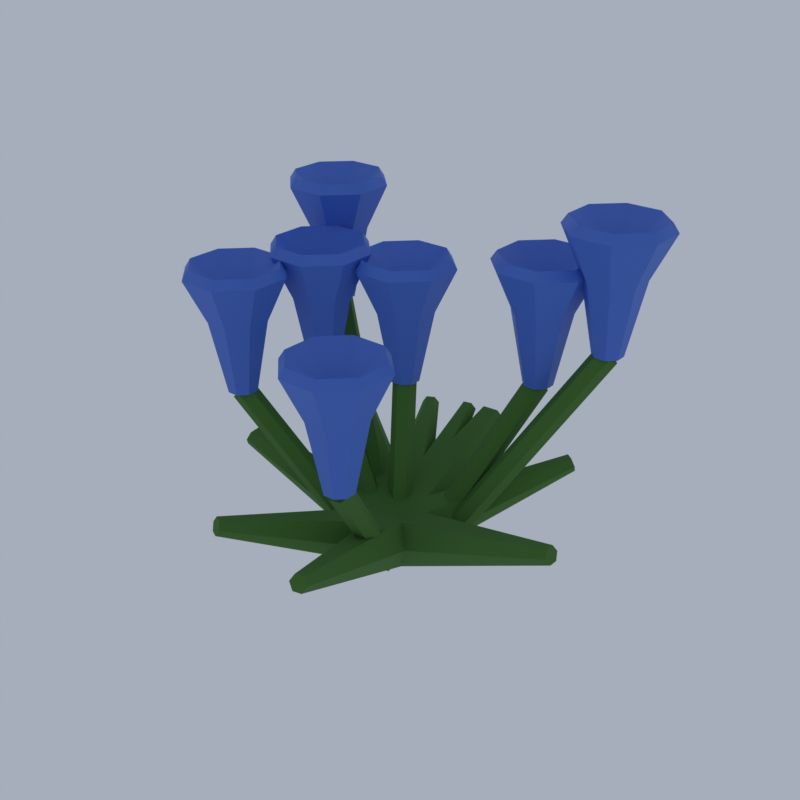# Source: E19_gentian.blend  (saved by Blender 5.2.45; exported with 4.5.12 LTS)
import bpy
from mathutils import Matrix  # noqa: F401  (used for matrix-valued properties, if any)

bpy.ops.wm.read_factory_settings(use_empty=True)
scene = bpy.context.scene
scene.name = 'Scene'

# ---- collections
col_collection = bpy.data.collections.new('Collection'); scene.collection.children.link(col_collection)

# ---- materials (node trees are filled in below, after node groups)
mat_leaf_leafygrass = bpy.data.materials.new('leaf|LeafyGrass')
mat_leaf_leafygrass.diffuse_color = (0.05819, 0.1701, 0.0231, 1.0)
mat_fl_blue_smoothplastic = bpy.data.materials.new('fl_blue|SmoothPlastic')
mat_fl_blue_smoothplastic.diffuse_color = (0.05819, 0.1573, 0.6121, 1.0)

# ---- material node trees
mat_leaf_leafygrass.use_nodes = True; mat_leaf_leafygrass.node_tree.nodes.clear()
_N = mat_leaf_leafygrass.node_tree.nodes; _L = mat_leaf_leafygrass.node_tree.links
n0 = _N.new('ShaderNodeBsdfPrincipled'); n0.name = 'Principled BSDF'; n0.location = (-200, 100)
n0.inputs[0].default_value = (0.05819, 0.1701, 0.0231, 1.0)
n0.inputs[2].default_value = 0.9
n0.inputs[10].default_value = 0.005
n1 = _N.new('ShaderNodeOutputMaterial'); n1.name = 'Material Output'; n1.location = (200, 100)
_L.new(n0.outputs[0], n1.inputs[0])
n1.is_active_output = True
mat_fl_blue_smoothplastic.use_nodes = True; mat_fl_blue_smoothplastic.node_tree.nodes.clear()
_N = mat_fl_blue_smoothplastic.node_tree.nodes; _L = mat_fl_blue_smoothplastic.node_tree.links
n0 = _N.new('ShaderNodeBsdfPrincipled'); n0.name = 'Principled BSDF'; n0.location = (-200, 100)
n0.inputs[0].default_value = (0.05819, 0.1573, 0.6121, 1.0)
n0.inputs[2].default_value = 0.6
n0.inputs[10].default_value = 0.005
n1 = _N.new('ShaderNodeOutputMaterial'); n1.name = 'Material Output'; n1.location = (200, 100)
_L.new(n0.outputs[0], n1.inputs[0])
n1.is_active_output = True

# ---- world
world_world = bpy.data.worlds.new('World'); scene.world = world_world
world_world.use_nodes = True; world_world.node_tree.nodes.clear()
_N = world_world.node_tree.nodes; _L = world_world.node_tree.links
n0 = _N.new('ShaderNodeOutputWorld'); n0.name = 'World Output'; n0.location = (200, 100)
n1 = _N.new('ShaderNodeBackground'); n1.name = 'Background'; n1.location = (-200, 100)
n1.inputs[0].default_value = (0.42, 0.47, 0.55, 1.0)
n1.inputs[1].default_value = 0.9
_L.new(n1.outputs[0], n0.inputs[0])
n0.is_active_output = True
world_world.color = (0.05088, 0.05088, 0.05088)
world_world.sun_shadow_jitter_overblur = 0.0

# ---- meshes
me_gentian = bpy.data.meshes.new('gentian')
me_gentian.from_pydata([(-0.2579, -0.5423, 0.3068), (-0.2847, -0.529, 0.3068), (-0.3018, -0.5297, 0.2822), (-0.292, -0.5437, 0.2575), (-0.2651, -0.557, 0.2575), (-0.2481, -0.5563, 0.2822), (0.04841, -0.003017, 0.1643), (-0.04119, 0.04138, 0.1643), (-0.09815, 0.03904, 0.08216), (-0.06551, -0.007697, 7.451e-09), (0.02409, -0.05209, 0.0), (0.08105, -0.04976, 0.08216), (0.1334, -0.5801, 0.3068), (0.1041, -0.5865, 0.3068), (0.09125, -0.5978, 0.2822), (0.1077, -0.6026, 0.2575), (0.137, -0.5961, 0.2575), (0.1498, -0.5848, 0.2822), (0.03439, 0.03215, 0.1643), (-0.06327, 0.01063, 0.1643), (-0.1062, -0.02687, 0.08216), (-0.05149, -0.04286, 1.49e-08), (0.04617, -0.02134, 7.451e-09), (0.08911, 0.01616, 0.08216), (-0.5937, -0.09515, 0.3068), (-0.5975, -0.06539, 0.3068), (-0.6075, -0.05155, 0.2822), (-0.6138, -0.06747, 0.2575), (-0.61, -0.09723, 0.2575), (-0.5999, -0.1111, 0.2822), (0.02494, -0.05149, 0.1643), (0.01228, 0.04771, 0.1643), (-0.02121, 0.09384, 0.08216), (-0.04205, 0.04077, 1.49e-08), (-0.02939, -0.05842, 7.451e-09), (0.004108, -0.1046, 0.08216), (-0.5978, -0.06205, 0.3068), (-0.5999, -0.03212, 0.3068), (-0.6092, -0.01774, 0.2822), (-0.6163, -0.03328, 0.2575), (-0.6142, -0.06321, 0.2575), (-0.6049, -0.07759, 0.2822), (0.02229, -0.0533, 0.1643), (0.01524, 0.04645, 0.1643), (-0.0156, 0.09439, 0.08216), (-0.03939, 0.04259, 2.235e-08), (-0.03234, -0.05716, 7.451e-09), (-0.001499, -0.1051, 0.08216), (-0.4816, 0.3505, 0.3068), (-0.463, 0.374, 0.3068), (-0.4601, 0.3908, 0.2822), (-0.4759, 0.3842, 0.2575), (-0.4945, 0.3607, 0.2575), (-0.4974, 0.3438, 0.2822), (-0.01815, -0.06155, 0.1643), (0.04397, 0.01682, 0.1643), (0.05356, 0.07301, 0.08216), (0.001043, 0.05084, 1.49e-08), (-0.06107, -0.02753, 0.0), (-0.07066, -0.08373, 0.08216), (0.5834, -0.004074, 0.3068), (0.5827, -0.03407, 0.3068), (0.5906, -0.04925, 0.2822), (0.5992, -0.03445, 0.2575), (0.5998, -0.004455, 0.2575), (0.592, 0.01073, 0.2822), (-0.03477, 0.04526, 0.1643), (-0.03709, -0.05471, 0.1643), (-0.01087, -0.1053, 0.08216), (0.01767, -0.05598, 0.0), (0.01999, 0.044, 0.0), (-0.006234, 0.09462, 0.08216), (-0.1675, 0.5649, 0.3068), (-0.1384, 0.5722, 0.3068), (-0.1258, 0.5838, 0.2822), (-0.1424, 0.5881, 0.2575), (-0.1715, 0.5808, 0.2575), (-0.184, 0.5692, 0.2822), (-0.05036, -0.04411, 0.1643), (0.04662, -0.01972, 0.1643), (0.08843, 0.01904, 0.08216), (0.03326, 0.0334, 0.0), (-0.06372, 0.009006, 0.0), (-0.1055, -0.02975, 0.08216), (0.3327, 0.4784, 0.3068), (0.3568, 0.4605, 0.3068), (0.3737, 0.4581, 0.2822), (0.3666, 0.4736, 0.2575), (0.3425, 0.4915, 0.2575), (0.3256, 0.4939, 0.2822), (-0.06501, 0.002521, 0.1643), (0.01521, -0.05718, 0.1643), (0.07167, -0.06505, 0.08216), (0.04791, -0.01323, 7.451e-09), (-0.03232, 0.04646, 0.0), (-0.08878, 0.05434, 0.08216), (-0.06418, 0.584, 0.3068), (-0.03426, 0.5861, 0.3068), (-0.01986, 0.5953, 0.2822), (-0.03538, 0.6025, 0.2575), (-0.06531, 0.6004, 0.2575), (-0.07971, 0.5912, 0.2822), (0.04321, -0.02924, 0.1643), (0.09121, 0.001515, 0.08216), (0.03945, 0.0254, 0.0), (-0.06031, 0.01853, 0.0), (-0.06181, 0.5842, 0.3068), (-0.03187, 0.5862, 0.3068), (-0.01744, 0.5953, 0.2822), (-0.03294, 0.6026, 0.2575), (-0.06287, 0.6006, 0.2575), (-0.07731, 0.5914, 0.2822), (-0.05667, -0.03592, 0.1643), (-0.1083, -0.01183, 0.08216), (-0.2978, 0.5112, 0.3068), (-0.2712, 0.5252, 0.3068), (-0.2618, 0.5394, 0.2822), (-0.2789, 0.5397, 0.2575), (-0.3054, 0.5257, 0.2575), (-0.3149, 0.5114, 0.2822), (-0.04001, -0.0529, 0.1643), (0.04845, -0.00627, 0.1643), (0.07991, 0.04127, 0.08216), (0.02291, 0.04218, 0.0), (-0.06555, -0.004443, 7.451e-09), (-0.09702, -0.05198, 0.08216), (-0.08941, 0.5811, 0.3068), (-0.0596, 0.5844, 0.3068), (-0.04561, 0.5942, 0.2822), (-0.06143, 0.6007, 0.2575), (-0.09124, 0.5974, 0.2575), (-0.1052, 0.5876, 0.2822), (-0.05519, -0.03814, 0.1643), (0.04419, -0.027, 0.1643), (0.09083, 0.005788, 0.08216), (0.03809, 0.02743, 1.49e-08), (-0.06129, 0.01629, 7.451e-09), (-0.1079, -0.0165, 0.08216), (-0.4464, -0.222, 0.578), (-0.4626, -0.1854, 0.578), (-0.4956, -0.1782, 0.5566), (-0.5124, -0.2076, 0.5352), (-0.4961, -0.2441, 0.5352), (-0.4631, -0.2513, 0.5566), (-0.06971, -0.05444, 0.05357), (-0.08596, -0.0179, 0.05357), (-0.119, -0.01069, 0.03216), (-0.1357, -0.04003, 0.01075), (-0.1195, -0.07658, 0.01075), (-0.08646, -0.08379, 0.03216), (-0.4794, -0.2148, 0.5566), (-0.4332, -0.1956, 0.5566), (-0.4602, -0.1686, 0.5566), (-0.4985, -0.1686, 0.5566), (-0.5256, -0.1956, 0.5566), (-0.5256, -0.2339, 0.5566), (-0.4985, -0.261, 0.5566), (-0.4602, -0.261, 0.5566), (-0.4332, -0.2339, 0.5566), (-0.387, -0.1765, 0.8066), (-0.4411, -0.1224, 0.8066), (-0.5176, -0.1224, 0.8066), (-0.5718, -0.1765, 0.8066), (-0.5718, -0.253, 0.8066), (-0.5176, -0.3071, 0.8066), (-0.4411, -0.3071, 0.8066), (-0.387, -0.253, 0.8066), (-0.3223, -0.1497, 0.9566), (-0.4143, -0.0577, 0.9566), (-0.5444, -0.0577, 0.9566), (-0.6364, -0.1497, 0.9566), (-0.6364, -0.2798, 0.9566), (-0.5444, -0.3718, 0.9566), (-0.4143, -0.3718, 0.9566), (-0.3223, -0.2798, 0.9566), (-0.3408, -0.1574, 0.9866), (-0.422, -0.07618, 0.9866), (-0.5368, -0.07618, 0.9866), (-0.618, -0.1574, 0.9866), (-0.618, -0.2722, 0.9866), (-0.5368, -0.3533, 0.9866), (-0.422, -0.3533, 0.9866), (-0.3408, -0.2722, 0.9866), (-0.4794, -0.2148, 0.8366), (0.08756, -0.3311, 0.4801), (0.0486, -0.3401, 0.4801), (0.03557, -0.3724, 0.4605), (0.06151, -0.3957, 0.4409), (0.1005, -0.3867, 0.4409), (0.1135, -0.3544, 0.4605), (0.02109, -0.04462, 0.05176), (-0.01787, -0.05367, 0.05176), (-0.0309, -0.08601, 0.03216), (-0.00496, -0.1093, 0.01255), (0.034, -0.1003, 0.01255), (0.04703, -0.06792, 0.03216), (0.07454, -0.3634, 0.4605), (0.1207, -0.3443, 0.4605), (0.09367, -0.3172, 0.4605), (0.0554, -0.3172, 0.4605), (0.02834, -0.3443, 0.4605), (0.02834, -0.3825, 0.4605), (0.0554, -0.4096, 0.4605), (0.09367, -0.4096, 0.4605), (0.1207, -0.3825, 0.4605), (0.1669, -0.3251, 0.7105), (0.1128, -0.271, 0.7105), (0.03627, -0.271, 0.7105), (-0.01785, -0.3251, 0.7105), (-0.01785, -0.4017, 0.7105), (0.03627, -0.4558, 0.7105), (0.1128, -0.4558, 0.7105), (0.1669, -0.4017, 0.7105), (0.2316, -0.2983, 0.8605), (0.1396, -0.2063, 0.8605), (0.009481, -0.2063, 0.8605), (-0.08252, -0.2983, 0.8605), (-0.08252, -0.4285, 0.8605), (0.009481, -0.5205, 0.8605), (0.1396, -0.5205, 0.8605), (0.2316, -0.4285, 0.8605), (0.2131, -0.306, 0.8905), (0.1319, -0.2248, 0.8905), (0.01713, -0.2248, 0.8905), (-0.06405, -0.306, 0.8905), (-0.06405, -0.4208, 0.8905), (0.01713, -0.502, 0.8905), (0.1319, -0.502, 0.8905), (0.2131, -0.4208, 0.8905), (0.07454, -0.3634, 0.7405), (-0.3379, 0.02143, 0.6035), (-0.3322, 0.06103, 0.6035), (-0.3598, 0.08517, 0.5876), (-0.3931, 0.06972, 0.5716), (-0.3987, 0.03012, 0.5716), (-0.3711, 0.005975, 0.5876), (-0.05233, -0.01931, 0.04812), (-0.04668, 0.02029, 0.04812), (-0.07429, 0.04443, 0.03216), (-0.1075, 0.02897, 0.01619), (-0.1132, -0.01063, 0.01619), (-0.08559, -0.03477, 0.03216), (-0.3655, 0.04557, 0.5876), (-0.3193, 0.06471, 0.5876), (-0.3464, 0.09177, 0.5876), (-0.3846, 0.09177, 0.5876), (-0.4117, 0.06471, 0.5876), (-0.4117, 0.02644, 0.5876), (-0.3846, -0.0006197, 0.5876), (-0.3464, -0.0006197, 0.5876), (-0.3193, 0.02644, 0.5876), (-0.2731, 0.08384, 0.8376), (-0.3272, 0.138, 0.8376), (-0.4038, 0.138, 0.8376), (-0.4579, 0.08384, 0.8376), (-0.4579, 0.007306, 0.8376), (-0.4038, -0.04681, 0.8376), (-0.3272, -0.04681, 0.8376), (-0.2731, 0.007306, 0.8376), (-0.2084, 0.1106, 0.9876), (-0.3004, 0.2026, 0.9876), (-0.4305, 0.2026, 0.9876), (-0.5225, 0.1106, 0.9876), (-0.5225, -0.01948, 0.9876), (-0.4305, -0.1115, 0.9876), (-0.3004, -0.1115, 0.9876), (-0.2084, -0.01948, 0.9876), (-0.2269, 0.103, 1.018), (-0.3081, 0.1842, 1.018), (-0.4229, 0.1842, 1.018), (-0.5041, 0.103, 1.018), (-0.5041, -0.01183, 1.018), (-0.4229, -0.09301, 1.018), (-0.3081, -0.09301, 1.018), (-0.2269, -0.01183, 1.018), (-0.3655, 0.04557, 0.8676), (0.238, 0.3475, 0.6168), (0.2697, 0.3231, 0.6168), (0.3033, 0.3339, 0.5979), (0.3052, 0.3691, 0.5791), (0.2735, 0.3935, 0.5791), (0.2399, 0.3827, 0.5979), (0.01391, 0.05657, 0.05102), (0.04559, 0.03215, 0.05102), (0.07917, 0.04297, 0.03216), (0.08106, 0.07819, 0.0133), (0.04937, 0.1026, 0.0133), (0.01579, 0.09179, 0.03216), (0.2716, 0.3583, 0.5979), (0.3178, 0.3774, 0.5979), (0.2907, 0.4045, 0.5979), (0.2525, 0.4045, 0.5979), (0.2254, 0.3774, 0.5979), (0.2254, 0.3392, 0.5979), (0.2525, 0.3121, 0.5979), (0.2907, 0.3121, 0.5979), (0.3178, 0.3392, 0.5979), (0.364, 0.3966, 0.8479), (0.3099, 0.4507, 0.8479), (0.2333, 0.4507, 0.8479), (0.1792, 0.3966, 0.8479), (0.1792, 0.32, 0.8479), (0.2333, 0.2659, 0.8479), (0.3099, 0.2659, 0.8479), (0.364, 0.32, 0.8479), (0.4287, 0.4234, 0.9979), (0.3367, 0.5154, 0.9979), (0.2066, 0.5154, 0.9979), (0.1146, 0.4234, 0.9979), (0.1146, 0.2933, 0.9979), (0.2066, 0.2013, 0.9979), (0.3367, 0.2013, 0.9979), (0.4287, 0.2933, 0.9979), (0.4102, 0.4157, 1.028), (0.329, 0.4969, 1.028), (0.2142, 0.4969, 1.028), (0.133, 0.4157, 1.028), (0.133, 0.3009, 1.028), (0.2142, 0.2197, 1.028), (0.329, 0.2197, 1.028), (0.4102, 0.3009, 1.028), (0.2716, 0.3583, 0.8779), (-0.4737, 0.2364, 0.7529), (-0.454, 0.2711, 0.7529), (-0.4695, 0.303, 0.7344), (-0.5049, 0.3001, 0.716), (-0.5247, 0.2653, 0.716), (-0.5091, 0.2335, 0.7344), (-0.08913, 0.01748, 0.05063), (-0.06934, 0.05225, 0.05063), (-0.08492, 0.08413, 0.03216), (-0.1203, 0.08124, 0.01369), (-0.1401, 0.04647, 0.01369), (-0.1245, 0.0146, 0.03216), (-0.4893, 0.2682, 0.7344), (-0.4431, 0.2874, 0.7344), (-0.4702, 0.3144, 0.7344), (-0.5085, 0.3144, 0.7344), (-0.5355, 0.2874, 0.7344), (-0.5355, 0.2491, 0.7344), (-0.5085, 0.222, 0.7344), (-0.4702, 0.222, 0.7344), (-0.4431, 0.2491, 0.7344), (-0.3969, 0.3065, 0.9844), (-0.4511, 0.3606, 0.9844), (-0.5276, 0.3606, 0.9844), (-0.5817, 0.3065, 0.9844), (-0.5817, 0.23, 0.9844), (-0.5276, 0.1758, 0.9844), (-0.4511, 0.1758, 0.9844), (-0.3969, 0.23, 0.9844), (-0.3323, 0.3333, 1.134), (-0.4243, 0.4253, 1.134), (-0.5544, 0.4253, 1.134), (-0.6464, 0.3333, 1.134), (-0.6464, 0.2032, 1.134), (-0.5544, 0.1112, 1.134), (-0.4243, 0.1112, 1.134), (-0.3323, 0.2032, 1.134), (-0.3507, 0.3256, 1.164), (-0.4319, 0.4068, 1.164), (-0.5467, 0.4068, 1.164), (-0.6279, 0.3256, 1.164), (-0.6279, 0.2108, 1.164), (-0.5467, 0.1297, 1.164), (-0.4319, 0.1297, 1.164), (-0.3507, 0.2108, 1.164), (-0.4893, 0.2682, 1.014), (-0.132, 0.1463, 0.5632), (-0.09861, 0.1682, 0.5632), (-0.09984, 0.2065, 0.5518), (-0.1345, 0.2229, 0.5403), (-0.1679, 0.2009, 0.5403), (-0.1667, 0.1626, 0.5518), (-0.03227, -0.005677, 0.0436), (0.001169, 0.01628, 0.0436), (-5.976e-05, 0.05459, 0.03216), (-0.03472, 0.07094, 0.02072), (-0.06816, 0.04899, 0.02072), (-0.06693, 0.01068, 0.03216), (-0.1333, 0.1846, 0.5518), (-0.08708, 0.2037, 0.5518), (-0.1141, 0.2308, 0.5518), (-0.1524, 0.2308, 0.5518), (-0.1795, 0.2037, 0.5518), (-0.1795, 0.1655, 0.5518), (-0.1524, 0.1384, 0.5518), (-0.1141, 0.1384, 0.5518), (-0.08708, 0.1655, 0.5518), (-0.04089, 0.2229, 0.8018), (-0.09501, 0.277, 0.8018), (-0.1715, 0.277, 0.8018), (-0.2257, 0.2229, 0.8018), (-0.2257, 0.1463, 0.8018), (-0.1715, 0.0922, 0.8018), (-0.09501, 0.0922, 0.8018), (-0.04089, 0.1463, 0.8018), (0.02378, 0.2496, 0.9518), (-0.06822, 0.3416, 0.9518), (-0.1983, 0.3416, 0.9518), (-0.2903, 0.2496, 0.9518), (-0.2903, 0.1195, 0.9518), (-0.1983, 0.02753, 0.9518), (-0.06822, 0.02753, 0.9518), (0.02378, 0.1195, 0.9518), (0.005307, 0.242, 0.9818), (-0.07587, 0.3232, 0.9818), (-0.1907, 0.3232, 0.9818), (-0.2719, 0.242, 0.9818), (-0.2719, 0.1272, 0.9818), (-0.1907, 0.04601, 0.9818), (-0.07587, 0.04601, 0.9818), (0.005307, 0.1272, 0.9818), (-0.1333, 0.1846, 0.8318), (0.4548, 0.3931, 0.7691), (0.4799, 0.3619, 0.7691), (0.5144, 0.364, 0.7489), (0.5238, 0.3973, 0.7288), (0.4988, 0.4285, 0.7288), (0.4642, 0.4264, 0.7489), (0.05651, 0.07266, 0.05227), (0.08159, 0.04149, 0.05227), (0.1161, 0.04359, 0.03216), (0.1255, 0.07685, 0.01204), (0.1005, 0.108, 0.01204), (0.06595, 0.1059, 0.03216), (0.4893, 0.3952, 0.7489), (0.5355, 0.4143, 0.7489), (0.5085, 0.4414, 0.7489), (0.4702, 0.4414, 0.7489), (0.4431, 0.4143, 0.7489), (0.4431, 0.3761, 0.7489), (0.4702, 0.349, 0.7489), (0.5085, 0.349, 0.7489), (0.5355, 0.3761, 0.7489), (0.5817, 0.4335, 0.9989), (0.5276, 0.4876, 0.9989), (0.4511, 0.4876, 0.9989), (0.3969, 0.4335, 0.9989), (0.3969, 0.3569, 0.9989), (0.4511, 0.3028, 0.9989), (0.5276, 0.3028, 0.9989), (0.5817, 0.3569, 0.9989), (0.6464, 0.4603, 1.149), (0.5544, 0.5523, 1.149), (0.4243, 0.5523, 1.149), (0.3323, 0.4603, 1.149), (0.3323, 0.3302, 1.149), (0.4243, 0.2382, 1.149), (0.5544, 0.2382, 1.149), (0.6464, 0.3302, 1.149), (0.6279, 0.4526, 1.179), (0.5467, 0.5338, 1.179), (0.4319, 0.5338, 1.179), (0.3507, 0.4526, 1.179), (0.3507, 0.3378, 1.179), (0.4319, 0.2566, 1.179), (0.5467, 0.2566, 1.179), (0.6279, 0.3378, 1.179), (0.4893, 0.3952, 1.029)], [], [(5, 3, 4), (5, 2, 3), (0, 2, 5), (0, 1, 2), (9, 11, 10), (8, 11, 9), (8, 6, 11), (7, 6, 8), (6, 0, 5, 11), (7, 1, 0, 6), (8, 2, 1, 7), (9, 3, 2, 8), (10, 4, 3, 9), (11, 5, 4, 10), (17, 15, 16), (17, 14, 15), (12, 14, 17), (12, 13, 14), (21, 23, 22), (20, 23, 21), (20, 18, 23), (19, 18, 20), (18, 12, 17, 23), (19, 13, 12, 18), (20, 14, 13, 19), (21, 15, 14, 20), (22, 16, 15, 21), (23, 17, 16, 22), (29, 27, 28), (29, 26, 27), (29, 25, 26), (24, 25, 29), (33, 35, 34), (32, 35, 33), (31, 35, 32), (31, 30, 35), (30, 24, 29, 35), (31, 25, 24, 30), (32, 26, 25, 31), (33, 27, 26, 32), (34, 28, 27, 33), (35, 29, 28, 34), (41, 39, 40), (41, 38, 39), (36, 38, 41), (36, 37, 38), (45, 47, 46), (44, 47, 45), (44, 42, 47), (43, 42, 44), (42, 36, 41, 47), (43, 37, 36, 42), (44, 38, 37, 43), (45, 39, 38, 44), (46, 40, 39, 45), (47, 41, 40, 46), (53, 51, 52), (53, 50, 51), (48, 50, 53), (48, 49, 50), (57, 59, 58), (56, 59, 57), (56, 54, 59), (55, 54, 56), (54, 48, 53, 59), (55, 49, 48, 54), (56, 50, 49, 55), (57, 51, 50, 56), (58, 52, 51, 57), (59, 53, 52, 58), (65, 63, 64), (65, 62, 63), (60, 62, 65), (60, 61, 62), (68, 70, 69), (68, 71, 70), (67, 71, 68), (67, 66, 71), (66, 60, 65, 71), (67, 61, 60, 66), (68, 62, 61, 67), (69, 63, 62, 68), (70, 64, 63, 69), (71, 65, 64, 70), (76, 74, 75), (77, 74, 76), (77, 73, 74), (72, 73, 77), (80, 82, 81), (80, 83, 82), (80, 78, 83), (79, 78, 80), (78, 72, 77, 83), (79, 73, 72, 78), (80, 74, 73, 79), (81, 75, 74, 80), (82, 76, 75, 81), (83, 77, 76, 82), (89, 87, 88), (89, 86, 87), (84, 86, 89), (84, 85, 86), (93, 95, 94), (92, 95, 93), (92, 90, 95), (91, 90, 92), (90, 84, 89, 95), (91, 85, 84, 90), (92, 86, 85, 91), (93, 87, 86, 92), (94, 88, 87, 93), (95, 89, 88, 94), (100, 98, 99), (101, 98, 100), (96, 98, 101), (96, 97, 98), (103, 105, 104), (103, 113, 105), (102, 113, 103), (102, 112, 113), (112, 96, 101, 113), (102, 97, 96, 112), (103, 98, 97, 102), (104, 99, 98, 103), (105, 100, 99, 104), (113, 101, 100, 105), (111, 109, 110), (111, 108, 109), (111, 107, 108), (106, 107, 111), (104, 113, 105), (103, 113, 104), (103, 112, 113), (102, 112, 103), (112, 106, 111, 113), (102, 107, 106, 112), (103, 108, 107, 102), (104, 109, 108, 103), (105, 110, 109, 104), (113, 111, 110, 105), (118, 116, 117), (119, 116, 118), (114, 116, 119), (114, 115, 116), (122, 124, 123), (122, 125, 124), (121, 125, 122), (121, 120, 125), (120, 114, 119, 125), (121, 115, 114, 120), (122, 116, 115, 121), (123, 117, 116, 122), (124, 118, 117, 123), (125, 119, 118, 124), (131, 129, 130), (131, 128, 129), (126, 128, 131), (126, 127, 128), (135, 137, 136), (134, 137, 135), (134, 132, 137), (133, 132, 134), (132, 126, 131, 137), (133, 127, 126, 132), (134, 128, 127, 133), (135, 129, 128, 134), (136, 130, 129, 135), (137, 131, 130, 136), (143, 141, 142), (143, 140, 141), (138, 140, 143), (138, 139, 140), (147, 149, 148), (146, 149, 147), (146, 144, 149), (145, 144, 146), (144, 138, 143, 149), (145, 139, 138, 144), (146, 140, 139, 145), (147, 141, 140, 146), (148, 142, 141, 147), (149, 143, 142, 148), (150, 152, 151), (150, 153, 152), (150, 154, 153), (150, 155, 154), (150, 156, 155), (150, 157, 156), (150, 158, 157), (150, 151, 158), (151, 152, 160, 159), (152, 153, 161, 160), (153, 154, 162, 161), (154, 155, 163, 162), (155, 156, 164, 163), (156, 157, 165, 164), (157, 158, 166, 165), (158, 151, 159, 166), (159, 160, 168, 167), (160, 161, 169, 168), (161, 162, 170, 169), (162, 163, 171, 170), (163, 164, 172, 171), (164, 165, 173, 172), (165, 166, 174, 173), (166, 159, 167, 174), (167, 168, 176, 175), (168, 169, 177, 176), (169, 170, 178, 177), (170, 171, 179, 178), (171, 172, 180, 179), (172, 173, 181, 180), (173, 174, 182, 181), (174, 167, 175, 182), (175, 176, 183), (176, 177, 183), (177, 178, 183), (178, 179, 183), (179, 180, 183), (180, 181, 183), (181, 182, 183), (182, 175, 183), (189, 187, 188), (189, 186, 187), (184, 186, 189), (184, 185, 186), (192, 194, 193), (192, 195, 194), (191, 195, 192), (191, 190, 195), (190, 184, 189, 195), (191, 185, 184, 190), (192, 186, 185, 191), (193, 187, 186, 192), (194, 188, 187, 193), (195, 189, 188, 194), (196, 198, 197), (196, 199, 198), (196, 200, 199), (196, 201, 200), (196, 202, 201), (196, 203, 202), (196, 204, 203), (196, 197, 204), (197, 198, 206, 205), (198, 199, 207, 206), (199, 200, 208, 207), (200, 201, 209, 208), (201, 202, 210, 209), (202, 203, 211, 210), (203, 204, 212, 211), (204, 197, 205, 212), (205, 206, 214, 213), (206, 207, 215, 214), (207, 208, 216, 215), (208, 209, 217, 216), (209, 210, 218, 217), (210, 211, 219, 218), (211, 212, 220, 219), (212, 205, 213, 220), (213, 214, 222, 221), (214, 215, 223, 222), (215, 216, 224, 223), (216, 217, 225, 224), (217, 218, 226, 225), (218, 219, 227, 226), (219, 220, 228, 227), (220, 213, 221, 228), (221, 222, 229), (222, 223, 229), (223, 224, 229), (224, 225, 229), (225, 226, 229), (226, 227, 229), (227, 228, 229), (228, 221, 229), (235, 233, 234), (235, 232, 233), (230, 232, 235), (230, 231, 232), (238, 240, 239), (238, 241, 240), (237, 241, 238), (237, 236, 241), (236, 230, 235, 241), (237, 231, 230, 236), (238, 232, 231, 237), (239, 233, 232, 238), (240, 234, 233, 239), (241, 235, 234, 240), (242, 244, 243), (242, 245, 244), (242, 246, 245), (242, 247, 246), (242, 248, 247), (242, 249, 248), (242, 250, 249), (242, 243, 250), (243, 244, 252, 251), (244, 245, 253, 252), (245, 246, 254, 253), (246, 247, 255, 254), (247, 248, 256, 255), (248, 249, 257, 256), (249, 250, 258, 257), (250, 243, 251, 258), (251, 252, 260, 259), (252, 253, 261, 260), (253, 254, 262, 261), (254, 255, 263, 262), (255, 256, 264, 263), (256, 257, 265, 264), (257, 258, 266, 265), (258, 251, 259, 266), (259, 260, 268, 267), (260, 261, 269, 268), (261, 262, 270, 269), (262, 263, 271, 270), (263, 264, 272, 271), (264, 265, 273, 272), (265, 266, 274, 273), (266, 259, 267, 274), (267, 268, 275), (268, 269, 275), (269, 270, 275), (270, 271, 275), (271, 272, 275), (272, 273, 275), (273, 274, 275), (274, 267, 275), (280, 278, 279), (281, 278, 280), (276, 278, 281), (276, 277, 278), (284, 286, 285), (284, 287, 286), (284, 282, 287), (283, 282, 284), (282, 276, 281, 287), (283, 277, 276, 282), (284, 278, 277, 283), (285, 279, 278, 284), (286, 280, 279, 285), (287, 281, 280, 286), (288, 290, 289), (288, 291, 290), (288, 292, 291), (288, 293, 292), (288, 294, 293), (288, 295, 294), (288, 296, 295), (288, 289, 296), (289, 290, 298, 297), (290, 291, 299, 298), (291, 292, 300, 299), (292, 293, 301, 300), (293, 294, 302, 301), (294, 295, 303, 302), (295, 296, 304, 303), (296, 289, 297, 304), (297, 298, 306, 305), (298, 299, 307, 306), (299, 300, 308, 307), (300, 301, 309, 308), (301, 302, 310, 309), (302, 303, 311, 310), (303, 304, 312, 311), (304, 297, 305, 312), (305, 306, 314, 313), (306, 307, 315, 314), (307, 308, 316, 315), (308, 309, 317, 316), (309, 310, 318, 317), (310, 311, 319, 318), (311, 312, 320, 319), (312, 305, 313, 320), (313, 314, 321), (314, 315, 321), (315, 316, 321), (316, 317, 321), (317, 318, 321), (318, 319, 321), (319, 320, 321), (320, 313, 321), (327, 325, 326), (327, 324, 325), (322, 324, 327), (322, 323, 324), (330, 332, 331), (330, 333, 332), (330, 328, 333), (329, 328, 330), (328, 322, 327, 333), (329, 323, 322, 328), (330, 324, 323, 329), (331, 325, 324, 330), (332, 326, 325, 331), (333, 327, 326, 332), (334, 336, 335), (334, 337, 336), (334, 338, 337), (334, 339, 338), (334, 340, 339), (334, 341, 340), (334, 342, 341), (334, 335, 342), (335, 336, 344, 343), (336, 337, 345, 344), (337, 338, 346, 345), (338, 339, 347, 346), (339, 340, 348, 347), (340, 341, 349, 348), (341, 342, 350, 349), (342, 335, 343, 350), (343, 344, 352, 351), (344, 345, 353, 352), (345, 346, 354, 353), (346, 347, 355, 354), (347, 348, 356, 355), (348, 349, 357, 356), (349, 350, 358, 357), (350, 343, 351, 358), (351, 352, 360, 359), (352, 353, 361, 360), (353, 354, 362, 361), (354, 355, 363, 362), (355, 356, 364, 363), (356, 357, 365, 364), (357, 358, 366, 365), (358, 351, 359, 366), (359, 360, 367), (360, 361, 367), (361, 362, 367), (362, 363, 367), (363, 364, 367), (364, 365, 367), (365, 366, 367), (366, 359, 367), (373, 371, 372), (373, 370, 371), (368, 370, 373), (368, 369, 370), (376, 378, 377), (376, 379, 378), (375, 379, 376), (375, 374, 379), (374, 368, 373, 379), (375, 369, 368, 374), (376, 370, 369, 375), (377, 371, 370, 376), (378, 372, 371, 377), (379, 373, 372, 378), (380, 382, 381), (380, 383, 382), (380, 384, 383), (380, 385, 384), (380, 386, 385), (380, 387, 386), (380, 388, 387), (380, 381, 388), (381, 382, 390, 389), (382, 383, 391, 390), (383, 384, 392, 391), (384, 385, 393, 392), (385, 386, 394, 393), (386, 387, 395, 394), (387, 388, 396, 395), (388, 381, 389, 396), (389, 390, 398, 397), (390, 391, 399, 398), (391, 392, 400, 399), (392, 393, 401, 400), (393, 394, 402, 401), (394, 395, 403, 402), (395, 396, 404, 403), (396, 389, 397, 404), (397, 398, 406, 405), (398, 399, 407, 406), (399, 400, 408, 407), (400, 401, 409, 408), (401, 402, 410, 409), (402, 403, 411, 410), (403, 404, 412, 411), (404, 397, 405, 412), (405, 406, 413), (406, 407, 413), (407, 408, 413), (408, 409, 413), (409, 410, 413), (410, 411, 413), (411, 412, 413), (412, 405, 413), (418, 416, 417), (419, 416, 418), (414, 416, 419), (414, 415, 416), (423, 425, 424), (422, 425, 423), (422, 420, 425), (421, 420, 422), (420, 414, 419, 425), (421, 415, 414, 420), (422, 416, 415, 421), (423, 417, 416, 422), (424, 418, 417, 423), (425, 419, 418, 424), (426, 428, 427), (426, 429, 428), (426, 430, 429), (426, 431, 430), (426, 432, 431), (426, 433, 432), (426, 434, 433), (426, 427, 434), (427, 428, 436, 435), (428, 429, 437, 436), (429, 430, 438, 437), (430, 431, 439, 438), (431, 432, 440, 439), (432, 433, 441, 440), (433, 434, 442, 441), (434, 427, 435, 442), (435, 436, 444, 443), (436, 437, 445, 444), (437, 438, 446, 445), (438, 439, 447, 446), (439, 440, 448, 447), (440, 441, 449, 448), (441, 442, 450, 449), (442, 435, 443, 450), (443, 444, 452, 451), (444, 445, 453, 452), (445, 446, 454, 453), (446, 447, 455, 454), (447, 448, 456, 455), (448, 449, 457, 456), (449, 450, 458, 457), (450, 443, 451, 458), (451, 452, 459), (452, 453, 459), (453, 454, 459), (454, 455, 459), (455, 456, 459), (456, 457, 459), (457, 458, 459), (458, 451, 459)])
me_gentian.polygons.foreach_set('use_smooth', [True] * 546)
me_gentian.polygons.foreach_set('material_index', [0, 0, 0, 0, 0, 0, 0, 0, 0, 0, 0, 0, 0, 0, 0, 0, 0, 0, 0, 0, 0, 0, 0, 0, 0, 0, 0, 0, 0, 0, 0, 0, 0, 0, 0, 0, 0, 0, 0, 0, 0, 0, 0, 0, 0, 0, 0, 0, 0, 0, 0, 0, 0, 0, 0, 0, 0, 0, 0, 0, 0, 0, 0, 0, 0, 0, 0, 0, 0, 0, 0, 0, 0, 0, 0, 0, 0, 0, 0, 0, 0, 0, 0, 0, 0, 0, 0, 0, 0, 0, 0, 0, 0, 0, 0, 0, 0, 0, 0, 0, 0, 0, 0, 0, 0, 0, 0, 0, 0, 0, 0, 0, 0, 0, 0, 0, 0, 0, 0, 0, 0, 0, 0, 0, 0, 0, 0, 0, 0, 0, 0, 0, 0, 0, 0, 0, 0, 0, 0, 0, 0, 0, 0, 0, 0, 0, 0, 0, 0, 0, 0, 0, 0, 0, 0, 0, 0, 0, 0, 0, 0, 0, 0, 0, 0, 0, 0, 0, 0, 0, 0, 0, 0, 0, 0, 0, 0, 0, 0, 0, 0, 0, 1, 1, 1, 1, 1, 1, 1, 1, 1, 1, 1, 1, 1, 1, 1, 1, 1, 1, 1, 1, 1, 1, 1, 1, 1, 1, 1, 1, 1, 1, 1, 1, 1, 1, 1, 1, 1, 1, 1, 1, 0, 0, 0, 0, 0, 0, 0, 0, 0, 0, 0, 0, 0, 0, 1, 1, 1, 1, 1, 1, 1, 1, 1, 1, 1, 1, 1, 1, 1, 1, 1, 1, 1, 1, 1, 1, 1, 1, 1, 1, 1, 1, 1, 1, 1, 1, 1, 1, 1, 1, 1, 1, 1, 1, 0, 0, 0, 0, 0, 0, 0, 0, 0, 0, 0, 0, 0, 0, 1, 1, 1, 1, 1, 1, 1, 1, 1, 1, 1, 1, 1, 1, 1, 1, 1, 1, 1, 1, 1, 1, 1, 1, 1, 1, 1, 1, 1, 1, 1, 1, 1, 1, 1, 1, 1, 1, 1, 1, 0, 0, 0, 0, 0, 0, 0, 0, 0, 0, 0, 0, 0, 0, 1, 1, 1, 1, 1, 1, 1, 1, 1, 1, 1, 1, 1, 1, 1, 1, 1, 1, 1, 1, 1, 1, 1, 1, 1, 1, 1, 1, 1, 1, 1, 1, 1, 1, 1, 1, 1, 1, 1, 1, 0, 0, 0, 0, 0, 0, 0, 0, 0, 0, 0, 0, 0, 0, 1, 1, 1, 1, 1, 1, 1, 1, 1, 1, 1, 1, 1, 1, 1, 1, 1, 1, 1, 1, 1, 1, 1, 1, 1, 1, 1, 1, 1, 1, 1, 1, 1, 1, 1, 1, 1, 1, 1, 1, 0, 0, 0, 0, 0, 0, 0, 0, 0, 0, 0, 0, 0, 0, 1, 1, 1, 1, 1, 1, 1, 1, 1, 1, 1, 1, 1, 1, 1, 1, 1, 1, 1, 1, 1, 1, 1, 1, 1, 1, 1, 1, 1, 1, 1, 1, 1, 1, 1, 1, 1, 1, 1, 1, 0, 0, 0, 0, 0, 0, 0, 0, 0, 0, 0, 0, 0, 0, 1, 1, 1, 1, 1, 1, 1, 1, 1, 1, 1, 1, 1, 1, 1, 1, 1, 1, 1, 1, 1, 1, 1, 1, 1, 1, 1, 1, 1, 1, 1, 1, 1, 1, 1, 1, 1, 1, 1, 1])
_k = set([(0, 1), (0, 5), (0, 6), (1, 2), (1, 7), (2, 3), (2, 8), (3, 4), (3, 9), (4, 5), (4, 10), (5, 11), (6, 7), (6, 11), (7, 8), (8, 9), (9, 10), (10, 11), (12, 13), (12, 17), (12, 18), (13, 14), (13, 19), (14, 15), (14, 20), (15, 16), (15, 21), (16, 17), (16, 22), (17, 23), (18, 19), (18, 23), (19, 20), (20, 21), (21, 22), (22, 23), (24, 25), (24, 29), (24, 30), (25, 26), (25, 31), (26, 27), (26, 32), (27, 28), (27, 33), (28, 29), (28, 34), (29, 35), (30, 31), (30, 35), (31, 32), (32, 33), (33, 34), (34, 35), (36, 37), (36, 41), (36, 42), (37, 38), (37, 43), (38, 39), (38, 44), (39, 40), (39, 45), (40, 41), (40, 46), (41, 47), (42, 43), (42, 47), (43, 44), (44, 45), (45, 46), (46, 47), (48, 49), (48, 53), (48, 54), (49, 50), (49, 55), (50, 51), (50, 56), (51, 52), (51, 57), (52, 53), (52, 58), (53, 59), (54, 55), (54, 59), (55, 56), (56, 57), (57, 58), (58, 59), (60, 61), (60, 65), (60, 66), (61, 62), (61, 67), (62, 63), (62, 68), (63, 64), (63, 69), (64, 65), (64, 70), (65, 71), (66, 67), (66, 71), (67, 68), (68, 69), (69, 70), (70, 71), (72, 73), (72, 77), (72, 78), (73, 74), (73, 79), (74, 75), (74, 80), (75, 76), (75, 81), (76, 77), (76, 82), (77, 83), (78, 79), (78, 83), (79, 80), (80, 81), (81, 82), (82, 83), (84, 85), (84, 89), (84, 90), (85, 86), (85, 91), (86, 87), (86, 92), (87, 88), (87, 93), (88, 89), (88, 94), (89, 95), (90, 91), (90, 95), (91, 92), (92, 93), (93, 94), (94, 95), (96, 97), (96, 101), (96, 112), (97, 98), (97, 102), (98, 99), (98, 103), (99, 100), (99, 104), (100, 101), (100, 105), (101, 113), (102, 103), (102, 107), (102, 112), (103, 104), (103, 108), (103, 113), (104, 105), (104, 109), (105, 110), (105, 113), (106, 107), (106, 111), (106, 112), (107, 108), (108, 109), (109, 110), (110, 111), (111, 113), (112, 113), (114, 115), (114, 119), (114, 120), (115, 116), (115, 121), (116, 117), (116, 122), (117, 118), (117, 123), (118, 119), (118, 124), (119, 125), (120, 121), (120, 125), (121, 122), (122, 123), (123, 124), (124, 125), (126, 127), (126, 131), (126, 132), (127, 128), (127, 133), (128, 129), (128, 134), (129, 130), (129, 135), (130, 131), (130, 136), (131, 137), (132, 133), (132, 137), (133, 134), (134, 135), (135, 136), (136, 137), (138, 139), (138, 143), (138, 144), (139, 140), (139, 145), (140, 141), (140, 146), (141, 142), (141, 147), (142, 143), (142, 148), (143, 149), (144, 145), (144, 149), (145, 146), (146, 147), (147, 148), (148, 149), (151, 152), (151, 158), (151, 159), (152, 153), (152, 160), (153, 154), (153, 161), (154, 155), (154, 162), (155, 156), (155, 163), (156, 157), (156, 164), (157, 158), (157, 165), (158, 166), (159, 167), (160, 168), (161, 169), (162, 170), (163, 171), (164, 172), (165, 173), (166, 174), (167, 168), (167, 174), (168, 169), (169, 170), (170, 171), (171, 172), (172, 173), (173, 174), (175, 176), (175, 182), (176, 177), (177, 178), (178, 179), (179, 180), (180, 181), (181, 182), (184, 185), (184, 189), (184, 190), (185, 186), (185, 191), (186, 187), (186, 192), (187, 188), (187, 193), (188, 189), (188, 194), (189, 195), (190, 191), (190, 195), (191, 192), (192, 193), (193, 194), (194, 195), (197, 198), (197, 204), (197, 205), (198, 199), (198, 206), (199, 200), (199, 207), (200, 201), (200, 208), (201, 202), (201, 209), (202, 203), (202, 210), (203, 204), (203, 211), (204, 212), (205, 213), (206, 214), (207, 215), (208, 216), (209, 217), (210, 218), (211, 219), (212, 220), (213, 214), (213, 220), (214, 215), (215, 216), (216, 217), (217, 218), (218, 219), (219, 220), (221, 222), (221, 228), (222, 223), (223, 224), (224, 225), (225, 226), (226, 227), (227, 228), (230, 231), (230, 235), (230, 236), (231, 232), (231, 237), (232, 233), (232, 238), (233, 234), (233, 239), (234, 235), (234, 240), (235, 241), (236, 237), (236, 241), (237, 238), (238, 239), (239, 240), (240, 241), (243, 244), (243, 250), (243, 251), (244, 245), (244, 252), (245, 246), (245, 253), (246, 247), (246, 254), (247, 248), (247, 255), (248, 249), (248, 256), (249, 250), (249, 257), (250, 258), (251, 259), (252, 260), (253, 261), (254, 262), (255, 263), (256, 264), (257, 265), (258, 266), (259, 260), (259, 266), (260, 261), (261, 262), (262, 263), (263, 264), (264, 265), (265, 266), (267, 268), (267, 274), (268, 269), (269, 270), (270, 271), (271, 272), (272, 273), (273, 274), (276, 277), (276, 281), (276, 282), (277, 278), (277, 283), (278, 279), (278, 284), (279, 280), (279, 285), (280, 281), (280, 286), (281, 287), (282, 283), (282, 287), (283, 284), (284, 285), (285, 286), (286, 287), (289, 290), (289, 296), (289, 297), (290, 291), (290, 298), (291, 292), (291, 299), (292, 293), (292, 300), (293, 294), (293, 301), (294, 295), (294, 302), (295, 296), (295, 303), (296, 304), (297, 305), (298, 306), (299, 307), (300, 308), (301, 309), (302, 310), (303, 311), (304, 312), (305, 306), (305, 312), (306, 307), (307, 308), (308, 309), (309, 310), (310, 311), (311, 312), (313, 314), (313, 320), (314, 315), (315, 316), (316, 317), (317, 318), (318, 319), (319, 320), (322, 323), (322, 327), (322, 328), (323, 324), (323, 329), (324, 325), (324, 330), (325, 326), (325, 331), (326, 327), (326, 332), (327, 333), (328, 329), (328, 333), (329, 330), (330, 331), (331, 332), (332, 333), (335, 336), (335, 342), (335, 343), (336, 337), (336, 344), (337, 338), (337, 345), (338, 339), (338, 346), (339, 340), (339, 347), (340, 341), (340, 348), (341, 342), (341, 349), (342, 350), (343, 351), (344, 352), (345, 353), (346, 354), (347, 355), (348, 356), (349, 357), (350, 358), (351, 352), (351, 358), (352, 353), (353, 354), (354, 355), (355, 356), (356, 357), (357, 358), (359, 360), (359, 366), (360, 361), (361, 362), (362, 363), (363, 364), (364, 365), (365, 366), (368, 369), (368, 373), (368, 374), (369, 370), (369, 375), (370, 371), (370, 376), (371, 372), (371, 377), (372, 373), (372, 378), (373, 379), (374, 375), (374, 379), (375, 376), (376, 377), (377, 378), (378, 379), (381, 382), (381, 388), (381, 389), (382, 383), (382, 390), (383, 384), (383, 391), (384, 385), (384, 392), (385, 386), (385, 393), (386, 387), (386, 394), (387, 388), (387, 395), (388, 396), (389, 397), (390, 398), (391, 399), (392, 400), (393, 401), (394, 402), (395, 403), (396, 404), (397, 398), (397, 404), (398, 399), (399, 400), (400, 401), (401, 402), (402, 403), (403, 404), (405, 406), (405, 412), (406, 407), (407, 408), (408, 409), (409, 410), (410, 411), (411, 412), (414, 415), (414, 419), (414, 420), (415, 416), (415, 421), (416, 417), (416, 422), (417, 418), (417, 423), (418, 419), (418, 424), (419, 425), (420, 421), (420, 425), (421, 422), (422, 423), (423, 424), (424, 425), (427, 428), (427, 434), (427, 435), (428, 429), (428, 436), (429, 430), (429, 437), (430, 431), (430, 438), (431, 432), (431, 439), (432, 433), (432, 440), (433, 434), (433, 441), (434, 442), (435, 443), (436, 444), (437, 445), (438, 446), (439, 447), (440, 448), (441, 449), (442, 450), (443, 444), (443, 450), (444, 445), (445, 446), (446, 447), (447, 448), (448, 449), (449, 450), (451, 452), (451, 458), (452, 453), (453, 454), (454, 455), (455, 456), (456, 457), (457, 458)])
me_gentian.attributes.new('sharp_edge', 'BOOLEAN', 'EDGE').data.foreach_set('value', [ (min(e.vertices), max(e.vertices)) in _k for e in me_gentian.edges])
_uv = me_gentian.uv_layers.new(name='UVMap')
_uv.uv.foreach_set('vector', [1.0, 0.0, 0.6, 0.0, 0.8, 0.0, 1.0, 0.0, 0.4, 0.0, 0.6, 0.0, 0.0, 0.0, 0.4, 0.0, 1.0, 0.0, 0.0, 0.0, 0.2, 0.0, 0.4, 0.0, 0.6, 0.0, 1.0, 0.0, 0.8, 0.0, 0.4, 0.0, 1.0, 0.0, 0.6, 0.0, 0.4, 0.0, 0.0, 0.0, 1.0, 0.0, 0.2, 0.0, 0.0, 0.0, 0.4, 0.0, 0.0, 1.0, 1.0, 1.0, 1.0, 0.8333, 0.0, 0.8333, 0.0, 0.1667, 1.0, 0.1667, 1.0, 0.0, 0.0, 0.0, 0.0, 0.3333, 1.0, 0.3333, 1.0, 0.1667, 0.0, 0.1667, 0.0, 0.5, 1.0, 0.5, 1.0, 0.3333, 0.0, 0.3333, 0.0, 0.6667, 1.0, 0.6667, 1.0, 0.5, 0.0, 0.5, 0.0, 0.8333, 1.0, 0.8333, 1.0, 0.6667, 0.0, 0.6667, 1.0, 0.0, 0.6, 0.0, 0.8, 0.0, 1.0, 0.0, 0.4, 0.0, 0.6, 0.0, 0.0, 0.0, 0.4, 0.0, 1.0, 0.0, 0.0, 0.0, 0.2, 0.0, 0.4, 0.0, 0.6, 0.0, 1.0, 0.0, 0.8, 0.0, 0.4, 0.0, 1.0, 0.0, 0.6, 0.0, 0.4, 0.0, 0.0, 0.0, 1.0, 0.0, 0.2, 0.0, 0.0, 0.0, 0.4, 0.0, 0.0, 1.0, 1.0, 1.0, 1.0, 0.8333, 0.0, 0.8333, 0.0, 0.1667, 1.0, 0.1667, 1.0, 0.0, 0.0, 0.0, 0.0, 0.3333, 1.0, 0.3333, 1.0, 0.1667, 0.0, 0.1667, 0.0, 0.5, 1.0, 0.5, 1.0, 0.3333, 0.0, 0.3333, 0.0, 0.6667, 1.0, 0.6667, 1.0, 0.5, 0.0, 0.5, 0.0, 0.8333, 1.0, 0.8333, 1.0, 0.6667, 0.0, 0.6667, 1.0, 0.0, 0.6, 0.0, 0.8, 0.0, 1.0, 0.0, 0.4, 0.0, 0.6, 0.0, 1.0, 0.0, 0.2, 0.0, 0.4, 0.0, 0.0, 0.0, 0.2, 0.0, 1.0, 0.0, 0.6, 0.0, 1.0, 0.0, 0.8, 0.0, 0.4, 0.0, 1.0, 0.0, 0.6, 0.0, 0.2, 0.0, 1.0, 0.0, 0.4, 0.0, 0.2, 0.0, 0.0, 0.0, 1.0, 0.0, 0.0, 1.0, 1.0, 1.0, 1.0, 0.8333, 0.0, 0.8333, 0.0, 0.1667, 1.0, 0.1667, 1.0, 0.0, 0.0, 0.0, 0.0, 0.3333, 1.0, 0.3333, 1.0, 0.1667, 0.0, 0.1667, 0.0, 0.5, 1.0, 0.5, 1.0, 0.3333, 0.0, 0.3333, 0.0, 0.6667, 1.0, 0.6667, 1.0, 0.5, 0.0, 0.5, 0.0, 0.8333, 1.0, 0.8333, 1.0, 0.6667, 0.0, 0.6667, 1.0, 0.0, 0.6, 0.0, 0.8, 0.0, 1.0, 0.0, 0.4, 0.0, 0.6, 0.0, 0.0, 0.0, 0.4, 0.0, 1.0, 0.0, 0.0, 0.0, 0.2, 0.0, 0.4, 0.0, 0.6, 0.0, 1.0, 0.0, 0.8, 0.0, 0.4, 0.0, 1.0, 0.0, 0.6, 0.0, 0.4, 0.0, 0.0, 0.0, 1.0, 0.0, 0.2, 0.0, 0.0, 0.0, 0.4, 0.0, 0.0, 1.0, 1.0, 1.0, 1.0, 0.8333, 0.0, 0.8333, 0.0, 0.1667, 1.0, 0.1667, 1.0, 0.0, 0.0, 0.0, 0.0, 0.3333, 1.0, 0.3333, 1.0, 0.1667, 0.0, 0.1667, 0.0, 0.5, 1.0, 0.5, 1.0, 0.3333, 0.0, 0.3333, 0.0, 0.6667, 1.0, 0.6667, 1.0, 0.5, 0.0, 0.5, 0.0, 0.8333, 1.0, 0.8333, 1.0, 0.6667, 0.0, 0.6667, 1.0, 0.0, 0.6, 0.0, 0.8, 0.0, 1.0, 0.0, 0.4, 0.0, 0.6, 0.0, 0.0, 0.0, 0.4, 0.0, 1.0, 0.0, 0.0, 0.0, 0.2, 0.0, 0.4, 0.0, 0.6, 0.0, 1.0, 0.0, 0.8, 0.0, 0.4, 0.0, 1.0, 0.0, 0.6, 0.0, 0.4, 0.0, 0.0, 0.0, 1.0, 0.0, 0.2, 0.0, 0.0, 0.0, 0.4, 0.0, 0.0, 1.0, 1.0, 1.0, 1.0, 0.8333, 0.0, 0.8333, 0.0, 0.1667, 1.0, 0.1667, 1.0, 0.0, 0.0, 0.0, 0.0, 0.3333, 1.0, 0.3333, 1.0, 0.1667, 0.0, 0.1667, 0.0, 0.5, 1.0, 0.5, 1.0, 0.3333, 0.0, 0.3333, 0.0, 0.6667, 1.0, 0.6667, 1.0, 0.5, 0.0, 0.5, 0.0, 0.8333, 1.0, 0.8333, 1.0, 0.6667, 0.0, 0.6667, 1.0, 0.0, 0.6, 0.0, 0.8, 0.0, 1.0, 0.0, 0.4, 0.0, 0.6, 0.0, 0.0, 0.0, 0.4, 0.0, 1.0, 0.0, 0.0, 0.0, 0.2, 0.0, 0.4, 0.0, 0.4, 0.0, 0.8, 0.0, 0.6, 0.0, 0.4, 0.0, 1.0, 0.0, 0.8, 0.0, 0.2, 0.0, 1.0, 0.0, 0.4, 0.0, 0.2, 0.0, 0.0, 0.0, 1.0, 0.0, 0.0, 1.0, 1.0, 1.0, 1.0, 0.8333, 0.0, 0.8333, 0.0, 0.1667, 1.0, 0.1667, 1.0, 0.0, 0.0, 0.0, 0.0, 0.3333, 1.0, 0.3333, 1.0, 0.1667, 0.0, 0.1667, 0.0, 0.5, 1.0, 0.5, 1.0, 0.3333, 0.0, 0.3333, 0.0, 0.6667, 1.0, 0.6667, 1.0, 0.5, 0.0, 0.5, 0.0, 0.8333, 1.0, 0.8333, 1.0, 0.6667, 0.0, 0.6667, 0.8, 0.0, 0.4, 0.0, 0.6, 0.0, 1.0, 0.0, 0.4, 0.0, 0.8, 0.0, 1.0, 0.0, 0.2, 0.0, 0.4, 0.0, 0.0, 0.0, 0.2, 0.0, 1.0, 0.0, 0.4, 0.0, 0.8, 0.0, 0.6, 0.0, 0.4, 0.0, 1.0, 0.0, 0.8, 0.0, 0.4, 0.0, 0.0, 0.0, 1.0, 0.0, 0.2, 0.0, 0.0, 0.0, 0.4, 0.0, 0.0, 1.0, 1.0, 1.0, 1.0, 0.8333, 0.0, 0.8333, 0.0, 0.1667, 1.0, 0.1667, 1.0, 0.0, 0.0, 0.0, 0.0, 0.3333, 1.0, 0.3333, 1.0, 0.1667, 0.0, 0.1667, 0.0, 0.5, 1.0, 0.5, 1.0, 0.3333, 0.0, 0.3333, 0.0, 0.6667, 1.0, 0.6667, 1.0, 0.5, 0.0, 0.5, 0.0, 0.8333, 1.0, 0.8333, 1.0, 0.6667, 0.0, 0.6667, 1.0, 0.0, 0.6, 0.0, 0.8, 0.0, 1.0, 0.0, 0.4, 0.0, 0.6, 0.0, 0.0, 0.0, 0.4, 0.0, 1.0, 0.0, 0.0, 0.0, 0.2, 0.0, 0.4, 0.0, 0.6, 0.0, 1.0, 0.0, 0.8, 0.0, 0.4, 0.0, 1.0, 0.0, 0.6, 0.0, 0.4, 0.0, 0.0, 0.0, 1.0, 0.0, 0.2, 0.0, 0.0, 0.0, 0.4, 0.0, 0.0, 1.0, 1.0, 1.0, 1.0, 0.8333, 0.0, 0.8333, 0.0, 0.1667, 1.0, 0.1667, 1.0, 0.0, 0.0, 0.0, 0.0, 0.3333, 1.0, 0.3333, 1.0, 0.1667, 0.0, 0.1667, 0.0, 0.5, 1.0, 0.5, 1.0, 0.3333, 0.0, 0.3333, 0.0, 0.6667, 1.0, 0.6667, 1.0, 0.5, 0.0, 0.5, 0.0, 0.8333, 1.0, 0.8333, 1.0, 0.6667, 0.0, 0.6667, 0.8, 0.0, 0.4, 0.0, 0.6, 0.0, 1.0, 0.0, 0.4, 0.0, 0.8, 0.0, 0.0, 0.0, 0.4, 0.0, 1.0, 0.0, 0.0, 0.0, 0.2, 0.0, 0.4, 0.0, 0.4, 0.0, 0.8, 0.0, 0.6, 0.0, 0.4, 0.0, 1.0, 0.0, 0.8, 0.0, 0.2, 0.0, 1.0, 0.0, 0.4, 0.0, 0.2, 0.0, 0.0, 0.0, 1.0, 0.0, 0.0, 1.0, 1.0, 1.0, 1.0, 0.8333, 0.0, 0.8333, 0.0, 0.1667, 1.0, 0.1667, 1.0, 0.0, 0.0, 0.0, 0.0, 0.3333, 1.0, 0.3333, 1.0, 0.1667, 0.0, 0.1667, 0.0, 0.5, 1.0, 0.5, 1.0, 0.3333, 0.0, 0.3333, 0.0, 0.6667, 1.0, 0.6667, 1.0, 0.5, 0.0, 0.5, 0.0, 0.8333, 1.0, 0.8333, 1.0, 0.6667, 0.0, 0.6667, 1.0, 0.0, 0.6, 0.0, 0.8, 0.0, 1.0, 0.0, 0.4, 0.0, 0.6, 0.0, 1.0, 0.0, 0.2, 0.0, 0.4, 0.0, 0.0, 0.0, 0.2, 0.0, 1.0, 0.0, 0.6, 0.0, 1.0, 0.0, 0.8, 0.0, 0.4, 0.0, 1.0, 0.0, 0.6, 0.0, 0.4, 0.0, 0.0, 0.0, 1.0, 0.0, 0.2, 0.0, 0.0, 0.0, 0.4, 0.0, 0.0, 1.0, 1.0, 1.0, 1.0, 0.8333, 0.0, 0.8333, 0.0, 0.1667, 1.0, 0.1667, 1.0, 0.0, 0.0, 0.0, 0.0, 0.3333, 1.0, 0.3333, 1.0, 0.1667, 0.0, 0.1667, 0.0, 0.5, 1.0, 0.5, 1.0, 0.3333, 0.0, 0.3333, 0.0, 0.6667, 1.0, 0.6667, 1.0, 0.5, 0.0, 0.5, 0.0, 0.8333, 1.0, 0.8333, 1.0, 0.6667, 0.0, 0.6667, 0.8, 0.0, 0.4, 0.0, 0.6, 0.0, 1.0, 0.0, 0.4, 0.0, 0.8, 0.0, 0.0, 0.0, 0.4, 0.0, 1.0, 0.0, 0.0, 0.0, 0.2, 0.0, 0.4, 0.0, 0.4, 0.0, 0.8, 0.0, 0.6, 0.0, 0.4, 0.0, 1.0, 0.0, 0.8, 0.0, 0.2, 0.0, 1.0, 0.0, 0.4, 0.0, 0.2, 0.0, 0.0, 0.0, 1.0, 0.0, 0.0, 1.0, 1.0, 1.0, 1.0, 0.8333, 0.0, 0.8333, 0.0, 0.1667, 1.0, 0.1667, 1.0, 0.0, 0.0, 0.0, 0.0, 0.3333, 1.0, 0.3333, 1.0, 0.1667, 0.0, 0.1667, 0.0, 0.5, 1.0, 0.5, 1.0, 0.3333, 0.0, 0.3333, 0.0, 0.6667, 1.0, 0.6667, 1.0, 0.5, 0.0, 0.5, 0.0, 0.8333, 1.0, 0.8333, 1.0, 0.6667, 0.0, 0.6667, 1.0, 0.0, 0.6, 0.0, 0.8, 0.0, 1.0, 0.0, 0.4, 0.0, 0.6, 0.0, 0.0, 0.0, 0.4, 0.0, 1.0, 0.0, 0.0, 0.0, 0.2, 0.0, 0.4, 0.0, 0.6, 0.0, 1.0, 0.0, 0.8, 0.0, 0.4, 0.0, 1.0, 0.0, 0.6, 0.0, 0.4, 0.0, 0.0, 0.0, 1.0, 0.0, 0.2, 0.0, 0.0, 0.0, 0.4, 0.0, 0.0, 1.0, 1.0, 1.0, 1.0, 0.8333, 0.0, 0.8333, 0.0, 0.1667, 1.0, 0.1667, 1.0, 0.0, 0.0, 0.0, 0.0, 0.3333, 1.0, 0.3333, 1.0, 0.1667, 0.0, 0.1667, 0.0, 0.5, 1.0, 0.5, 1.0, 0.3333, 0.0, 0.3333, 0.0, 0.6667, 1.0, 0.6667, 1.0, 0.5, 0.0, 0.5, 0.0, 0.8333, 1.0, 0.8333, 1.0, 0.6667, 0.0, 0.6667, 1.0, 0.0, 0.6, 0.0, 0.8, 0.0, 1.0, 0.0, 0.4, 0.0, 0.6, 0.0, 0.0, 0.0, 0.4, 0.0, 1.0, 0.0, 0.0, 0.0, 0.2, 0.0, 0.4, 0.0, 0.6, 0.0, 1.0, 0.0, 0.8, 0.0, 0.4, 0.0, 1.0, 0.0, 0.6, 0.0, 0.4, 0.0, 0.0, 0.0, 1.0, 0.0, 0.2, 0.0, 0.0, 0.0, 0.4, 0.0, 0.0, 1.0, 1.0, 1.0, 1.0, 0.8333, 0.0, 0.8333, 0.0, 0.1667, 1.0, 0.1667, 1.0, 0.0, 0.0, 0.0, 0.0, 0.3333, 1.0, 0.3333, 1.0, 0.1667, 0.0, 0.1667, 0.0, 0.5, 1.0, 0.5, 1.0, 0.3333, 0.0, 0.3333, 0.0, 0.6667, 1.0, 0.6667, 1.0, 0.5, 0.0, 0.5, 0.0, 0.8333, 1.0, 0.8333, 1.0, 0.6667, 0.0, 0.6667, 0.0, 0.0, 0.0, 0.0, 0.0, 0.0, 0.0, 0.0, 0.0, 0.0, 0.0, 0.0, 0.0, 0.0, 0.0, 0.0, 0.0, 0.0, 0.0, 0.0, 0.0, 0.0, 0.0, 0.0, 0.0, 0.0, 0.0, 0.0, 0.0, 0.0, 0.0, 0.0, 0.0, 0.0, 0.0, 0.0, 0.0, 0.0, 0.0, 0.0, 0.0, 0.0, 0.0, 0.0, 0.0, 0.0, 0.0, 0.0, 0.0, 0.0, 0.0, 0.0, 0.0, 0.0, 0.0, 0.0, 0.0, 0.0, 0.0, 0.0, 0.0, 0.0, 0.0, 0.0, 0.0, 0.0, 0.0, 0.0, 0.0, 0.0, 0.0, 0.0, 0.0, 0.0, 0.0, 0.0, 0.0, 0.0, 0.0, 0.0, 0.0, 0.0, 0.0, 0.0, 0.0, 0.0, 0.0, 0.0, 0.0, 0.0, 0.0, 0.0, 0.0, 0.0, 0.0, 0.0, 0.0, 0.0, 0.0, 0.0, 0.0, 0.0, 0.0, 0.0, 0.0, 0.0, 0.0, 0.0, 0.0, 0.0, 0.0, 0.0, 0.0, 0.0, 0.0, 0.0, 0.0, 0.0, 0.0, 0.0, 0.0, 0.0, 0.0, 0.0, 0.0, 0.0, 0.0, 0.0, 0.0, 0.0, 0.0, 0.0, 0.0, 0.0, 0.0, 0.0, 0.0, 0.0, 0.0, 0.0, 0.0, 0.0, 0.0, 0.0, 0.0, 0.0, 0.0, 0.0, 0.0, 0.0, 0.0, 0.0, 0.0, 0.0, 0.0, 0.0, 0.0, 0.0, 0.0, 0.0, 0.0, 0.0, 0.0, 0.0, 0.0, 0.0, 0.0, 0.0, 0.0, 0.0, 0.0, 0.0, 0.0, 0.0, 0.0, 0.0, 0.0, 0.0, 0.0, 0.0, 0.0, 0.0, 0.0, 0.0, 0.0, 0.0, 0.0, 0.0, 0.0, 0.0, 0.0, 0.0, 0.0, 0.0, 0.0, 0.0, 0.0, 0.0, 0.0, 0.0, 0.0, 0.0, 0.0, 0.0, 0.0, 0.0, 0.0, 0.0, 0.0, 0.0, 0.0, 0.0, 0.0, 0.0, 0.0, 0.0, 0.0, 0.0, 0.0, 0.0, 0.0, 0.0, 0.0, 0.0, 0.0, 0.0, 0.0, 0.0, 0.0, 0.0, 0.0, 0.0, 0.0, 0.0, 0.0, 0.0, 0.0, 0.0, 0.0, 0.0, 0.0, 0.0, 0.0, 0.0, 0.0, 0.0, 0.0, 0.0, 0.0, 0.0, 0.0, 0.0, 0.0, 0.0, 0.0, 0.0, 0.0, 0.0, 0.0, 0.0, 0.0, 0.0, 0.0, 0.0, 0.0, 0.0, 0.0, 0.0, 0.0, 0.0, 0.0, 0.0, 0.0, 0.0, 0.0, 0.0, 0.0, 0.0, 0.0, 0.0, 0.0, 0.0, 0.0, 0.0, 0.0, 0.0, 0.0, 0.0, 1.0, 0.0, 0.6, 0.0, 0.8, 0.0, 1.0, 0.0, 0.4, 0.0, 0.6, 0.0, 0.0, 0.0, 0.4, 0.0, 1.0, 0.0, 0.0, 0.0, 0.2, 0.0, 0.4, 0.0, 0.4, 0.0, 0.8, 0.0, 0.6, 0.0, 0.4, 0.0, 1.0, 0.0, 0.8, 0.0, 0.2, 0.0, 1.0, 0.0, 0.4, 0.0, 0.2, 0.0, 0.0, 0.0, 1.0, 0.0, 0.0, 1.0, 1.0, 1.0, 1.0, 0.8333, 0.0, 0.8333, 0.0, 0.1667, 1.0, 0.1667, 1.0, 0.0, 0.0, 0.0, 0.0, 0.3333, 1.0, 0.3333, 1.0, 0.1667, 0.0, 0.1667, 0.0, 0.5, 1.0, 0.5, 1.0, 0.3333, 0.0, 0.3333, 0.0, 0.6667, 1.0, 0.6667, 1.0, 0.5, 0.0, 0.5, 0.0, 0.8333, 1.0, 0.8333, 1.0, 0.6667, 0.0, 0.6667, 0.0, 0.0, 0.0, 0.0, 0.0, 0.0, 0.0, 0.0, 0.0, 0.0, 0.0, 0.0, 0.0, 0.0, 0.0, 0.0, 0.0, 0.0, 0.0, 0.0, 0.0, 0.0, 0.0, 0.0, 0.0, 0.0, 0.0, 0.0, 0.0, 0.0, 0.0, 0.0, 0.0, 0.0, 0.0, 0.0, 0.0, 0.0, 0.0, 0.0, 0.0, 0.0, 0.0, 0.0, 0.0, 0.0, 0.0, 0.0, 0.0, 0.0, 0.0, 0.0, 0.0, 0.0, 0.0, 0.0, 0.0, 0.0, 0.0, 0.0, 0.0, 0.0, 0.0, 0.0, 0.0, 0.0, 0.0, 0.0, 0.0, 0.0, 0.0, 0.0, 0.0, 0.0, 0.0, 0.0, 0.0, 0.0, 0.0, 0.0, 0.0, 0.0, 0.0, 0.0, 0.0, 0.0, 0.0, 0.0, 0.0, 0.0, 0.0, 0.0, 0.0, 0.0, 0.0, 0.0, 0.0, 0.0, 0.0, 0.0, 0.0, 0.0, 0.0, 0.0, 0.0, 0.0, 0.0, 0.0, 0.0, 0.0, 0.0, 0.0, 0.0, 0.0, 0.0, 0.0, 0.0, 0.0, 0.0, 0.0, 0.0, 0.0, 0.0, 0.0, 0.0, 0.0, 0.0, 0.0, 0.0, 0.0, 0.0, 0.0, 0.0, 0.0, 0.0, 0.0, 0.0, 0.0, 0.0, 0.0, 0.0, 0.0, 0.0, 0.0, 0.0, 0.0, 0.0, 0.0, 0.0, 0.0, 0.0, 0.0, 0.0, 0.0, 0.0, 0.0, 0.0, 0.0, 0.0, 0.0, 0.0, 0.0, 0.0, 0.0, 0.0, 0.0, 0.0, 0.0, 0.0, 0.0, 0.0, 0.0, 0.0, 0.0, 0.0, 0.0, 0.0, 0.0, 0.0, 0.0, 0.0, 0.0, 0.0, 0.0, 0.0, 0.0, 0.0, 0.0, 0.0, 0.0, 0.0, 0.0, 0.0, 0.0, 0.0, 0.0, 0.0, 0.0, 0.0, 0.0, 0.0, 0.0, 0.0, 0.0, 0.0, 0.0, 0.0, 0.0, 0.0, 0.0, 0.0, 0.0, 0.0, 0.0, 0.0, 0.0, 0.0, 0.0, 0.0, 0.0, 0.0, 0.0, 0.0, 0.0, 0.0, 0.0, 0.0, 0.0, 0.0, 0.0, 0.0, 0.0, 0.0, 0.0, 0.0, 0.0, 0.0, 0.0, 0.0, 0.0, 0.0, 0.0, 0.0, 0.0, 0.0, 0.0, 0.0, 0.0, 0.0, 0.0, 0.0, 0.0, 0.0, 0.0, 0.0, 0.0, 0.0, 0.0, 0.0, 0.0, 0.0, 0.0, 0.0, 0.0, 0.0, 0.0, 0.0, 0.0, 0.0, 0.0, 0.0, 0.0, 0.0, 0.0, 0.0, 0.0, 0.0, 0.0, 0.0, 0.0, 0.0, 0.0, 0.0, 0.0, 0.0, 0.0, 0.0, 0.0, 1.0, 0.0, 0.6, 0.0, 0.8, 0.0, 1.0, 0.0, 0.4, 0.0, 0.6, 0.0, 0.0, 0.0, 0.4, 0.0, 1.0, 0.0, 0.0, 0.0, 0.2, 0.0, 0.4, 0.0, 0.4, 0.0, 0.8, 0.0, 0.6, 0.0, 0.4, 0.0, 1.0, 0.0, 0.8, 0.0, 0.2, 0.0, 1.0, 0.0, 0.4, 0.0, 0.2, 0.0, 0.0, 0.0, 1.0, 0.0, 0.0, 1.0, 1.0, 1.0, 1.0, 0.8333, 0.0, 0.8333, 0.0, 0.1667, 1.0, 0.1667, 1.0, 0.0, 0.0, 0.0, 0.0, 0.3333, 1.0, 0.3333, 1.0, 0.1667, 0.0, 0.1667, 0.0, 0.5, 1.0, 0.5, 1.0, 0.3333, 0.0, 0.3333, 0.0, 0.6667, 1.0, 0.6667, 1.0, 0.5, 0.0, 0.5, 0.0, 0.8333, 1.0, 0.8333, 1.0, 0.6667, 0.0, 0.6667, 0.0, 0.0, 0.0, 0.0, 0.0, 0.0, 0.0, 0.0, 0.0, 0.0, 0.0, 0.0, 0.0, 0.0, 0.0, 0.0, 0.0, 0.0, 0.0, 0.0, 0.0, 0.0, 0.0, 0.0, 0.0, 0.0, 0.0, 0.0, 0.0, 0.0, 0.0, 0.0, 0.0, 0.0, 0.0, 0.0, 0.0, 0.0, 0.0, 0.0, 0.0, 0.0, 0.0, 0.0, 0.0, 0.0, 0.0, 0.0, 0.0, 0.0, 0.0, 0.0, 0.0, 0.0, 0.0, 0.0, 0.0, 0.0, 0.0, 0.0, 0.0, 0.0, 0.0, 0.0, 0.0, 0.0, 0.0, 0.0, 0.0, 0.0, 0.0, 0.0, 0.0, 0.0, 0.0, 0.0, 0.0, 0.0, 0.0, 0.0, 0.0, 0.0, 0.0, 0.0, 0.0, 0.0, 0.0, 0.0, 0.0, 0.0, 0.0, 0.0, 0.0, 0.0, 0.0, 0.0, 0.0, 0.0, 0.0, 0.0, 0.0, 0.0, 0.0, 0.0, 0.0, 0.0, 0.0, 0.0, 0.0, 0.0, 0.0, 0.0, 0.0, 0.0, 0.0, 0.0, 0.0, 0.0, 0.0, 0.0, 0.0, 0.0, 0.0, 0.0, 0.0, 0.0, 0.0, 0.0, 0.0, 0.0, 0.0, 0.0, 0.0, 0.0, 0.0, 0.0, 0.0, 0.0, 0.0, 0.0, 0.0, 0.0, 0.0, 0.0, 0.0, 0.0, 0.0, 0.0, 0.0, 0.0, 0.0, 0.0, 0.0, 0.0, 0.0, 0.0, 0.0, 0.0, 0.0, 0.0, 0.0, 0.0, 0.0, 0.0, 0.0, 0.0, 0.0, 0.0, 0.0, 0.0, 0.0, 0.0, 0.0, 0.0, 0.0, 0.0, 0.0, 0.0, 0.0, 0.0, 0.0, 0.0, 0.0, 0.0, 0.0, 0.0, 0.0, 0.0, 0.0, 0.0, 0.0, 0.0, 0.0, 0.0, 0.0, 0.0, 0.0, 0.0, 0.0, 0.0, 0.0, 0.0, 0.0, 0.0, 0.0, 0.0, 0.0, 0.0, 0.0, 0.0, 0.0, 0.0, 0.0, 0.0, 0.0, 0.0, 0.0, 0.0, 0.0, 0.0, 0.0, 0.0, 0.0, 0.0, 0.0, 0.0, 0.0, 0.0, 0.0, 0.0, 0.0, 0.0, 0.0, 0.0, 0.0, 0.0, 0.0, 0.0, 0.0, 0.0, 0.0, 0.0, 0.0, 0.0, 0.0, 0.0, 0.0, 0.0, 0.0, 0.0, 0.0, 0.0, 0.0, 0.0, 0.0, 0.0, 0.0, 0.0, 0.0, 0.0, 0.0, 0.0, 0.0, 0.0, 0.0, 0.0, 0.0, 0.0, 0.0, 0.0, 0.0, 0.0, 0.0, 0.0, 0.0, 0.0, 0.0, 0.0, 0.0, 0.0, 0.0, 0.0, 0.0, 0.0, 0.0, 0.0, 0.0, 0.0, 0.8, 0.0, 0.4, 0.0, 0.6, 0.0, 1.0, 0.0, 0.4, 0.0, 0.8, 0.0, 0.0, 0.0, 0.4, 0.0, 1.0, 0.0, 0.0, 0.0, 0.2, 0.0, 0.4, 0.0, 0.4, 0.0, 0.8, 0.0, 0.6, 0.0, 0.4, 0.0, 1.0, 0.0, 0.8, 0.0, 0.4, 0.0, 0.0, 0.0, 1.0, 0.0, 0.2, 0.0, 0.0, 0.0, 0.4, 0.0, 0.0, 1.0, 1.0, 1.0, 1.0, 0.8333, 0.0, 0.8333, 0.0, 0.1667, 1.0, 0.1667, 1.0, 0.0, 0.0, 0.0, 0.0, 0.3333, 1.0, 0.3333, 1.0, 0.1667, 0.0, 0.1667, 0.0, 0.5, 1.0, 0.5, 1.0, 0.3333, 0.0, 0.3333, 0.0, 0.6667, 1.0, 0.6667, 1.0, 0.5, 0.0, 0.5, 0.0, 0.8333, 1.0, 0.8333, 1.0, 0.6667, 0.0, 0.6667, 0.0, 0.0, 0.0, 0.0, 0.0, 0.0, 0.0, 0.0, 0.0, 0.0, 0.0, 0.0, 0.0, 0.0, 0.0, 0.0, 0.0, 0.0, 0.0, 0.0, 0.0, 0.0, 0.0, 0.0, 0.0, 0.0, 0.0, 0.0, 0.0, 0.0, 0.0, 0.0, 0.0, 0.0, 0.0, 0.0, 0.0, 0.0, 0.0, 0.0, 0.0, 0.0, 0.0, 0.0, 0.0, 0.0, 0.0, 0.0, 0.0, 0.0, 0.0, 0.0, 0.0, 0.0, 0.0, 0.0, 0.0, 0.0, 0.0, 0.0, 0.0, 0.0, 0.0, 0.0, 0.0, 0.0, 0.0, 0.0, 0.0, 0.0, 0.0, 0.0, 0.0, 0.0, 0.0, 0.0, 0.0, 0.0, 0.0, 0.0, 0.0, 0.0, 0.0, 0.0, 0.0, 0.0, 0.0, 0.0, 0.0, 0.0, 0.0, 0.0, 0.0, 0.0, 0.0, 0.0, 0.0, 0.0, 0.0, 0.0, 0.0, 0.0, 0.0, 0.0, 0.0, 0.0, 0.0, 0.0, 0.0, 0.0, 0.0, 0.0, 0.0, 0.0, 0.0, 0.0, 0.0, 0.0, 0.0, 0.0, 0.0, 0.0, 0.0, 0.0, 0.0, 0.0, 0.0, 0.0, 0.0, 0.0, 0.0, 0.0, 0.0, 0.0, 0.0, 0.0, 0.0, 0.0, 0.0, 0.0, 0.0, 0.0, 0.0, 0.0, 0.0, 0.0, 0.0, 0.0, 0.0, 0.0, 0.0, 0.0, 0.0, 0.0, 0.0, 0.0, 0.0, 0.0, 0.0, 0.0, 0.0, 0.0, 0.0, 0.0, 0.0, 0.0, 0.0, 0.0, 0.0, 0.0, 0.0, 0.0, 0.0, 0.0, 0.0, 0.0, 0.0, 0.0, 0.0, 0.0, 0.0, 0.0, 0.0, 0.0, 0.0, 0.0, 0.0, 0.0, 0.0, 0.0, 0.0, 0.0, 0.0, 0.0, 0.0, 0.0, 0.0, 0.0, 0.0, 0.0, 0.0, 0.0, 0.0, 0.0, 0.0, 0.0, 0.0, 0.0, 0.0, 0.0, 0.0, 0.0, 0.0, 0.0, 0.0, 0.0, 0.0, 0.0, 0.0, 0.0, 0.0, 0.0, 0.0, 0.0, 0.0, 0.0, 0.0, 0.0, 0.0, 0.0, 0.0, 0.0, 0.0, 0.0, 0.0, 0.0, 0.0, 0.0, 0.0, 0.0, 0.0, 0.0, 0.0, 0.0, 0.0, 0.0, 0.0, 0.0, 0.0, 0.0, 0.0, 0.0, 0.0, 0.0, 0.0, 0.0, 0.0, 0.0, 0.0, 0.0, 0.0, 0.0, 0.0, 0.0, 0.0, 0.0, 0.0, 0.0, 0.0, 0.0, 0.0, 0.0, 0.0, 0.0, 0.0, 0.0, 0.0, 0.0, 0.0, 0.0, 0.0, 0.0, 0.0, 0.0, 0.0, 0.0, 0.0, 0.0, 1.0, 0.0, 0.6, 0.0, 0.8, 0.0, 1.0, 0.0, 0.4, 0.0, 0.6, 0.0, 0.0, 0.0, 0.4, 0.0, 1.0, 0.0, 0.0, 0.0, 0.2, 0.0, 0.4, 0.0, 0.4, 0.0, 0.8, 0.0, 0.6, 0.0, 0.4, 0.0, 1.0, 0.0, 0.8, 0.0, 0.4, 0.0, 0.0, 0.0, 1.0, 0.0, 0.2, 0.0, 0.0, 0.0, 0.4, 0.0, 0.0, 1.0, 1.0, 1.0, 1.0, 0.8333, 0.0, 0.8333, 0.0, 0.1667, 1.0, 0.1667, 1.0, 0.0, 0.0, 0.0, 0.0, 0.3333, 1.0, 0.3333, 1.0, 0.1667, 0.0, 0.1667, 0.0, 0.5, 1.0, 0.5, 1.0, 0.3333, 0.0, 0.3333, 0.0, 0.6667, 1.0, 0.6667, 1.0, 0.5, 0.0, 0.5, 0.0, 0.8333, 1.0, 0.8333, 1.0, 0.6667, 0.0, 0.6667, 0.0, 0.0, 0.0, 0.0, 0.0, 0.0, 0.0, 0.0, 0.0, 0.0, 0.0, 0.0, 0.0, 0.0, 0.0, 0.0, 0.0, 0.0, 0.0, 0.0, 0.0, 0.0, 0.0, 0.0, 0.0, 0.0, 0.0, 0.0, 0.0, 0.0, 0.0, 0.0, 0.0, 0.0, 0.0, 0.0, 0.0, 0.0, 0.0, 0.0, 0.0, 0.0, 0.0, 0.0, 0.0, 0.0, 0.0, 0.0, 0.0, 0.0, 0.0, 0.0, 0.0, 0.0, 0.0, 0.0, 0.0, 0.0, 0.0, 0.0, 0.0, 0.0, 0.0, 0.0, 0.0, 0.0, 0.0, 0.0, 0.0, 0.0, 0.0, 0.0, 0.0, 0.0, 0.0, 0.0, 0.0, 0.0, 0.0, 0.0, 0.0, 0.0, 0.0, 0.0, 0.0, 0.0, 0.0, 0.0, 0.0, 0.0, 0.0, 0.0, 0.0, 0.0, 0.0, 0.0, 0.0, 0.0, 0.0, 0.0, 0.0, 0.0, 0.0, 0.0, 0.0, 0.0, 0.0, 0.0, 0.0, 0.0, 0.0, 0.0, 0.0, 0.0, 0.0, 0.0, 0.0, 0.0, 0.0, 0.0, 0.0, 0.0, 0.0, 0.0, 0.0, 0.0, 0.0, 0.0, 0.0, 0.0, 0.0, 0.0, 0.0, 0.0, 0.0, 0.0, 0.0, 0.0, 0.0, 0.0, 0.0, 0.0, 0.0, 0.0, 0.0, 0.0, 0.0, 0.0, 0.0, 0.0, 0.0, 0.0, 0.0, 0.0, 0.0, 0.0, 0.0, 0.0, 0.0, 0.0, 0.0, 0.0, 0.0, 0.0, 0.0, 0.0, 0.0, 0.0, 0.0, 0.0, 0.0, 0.0, 0.0, 0.0, 0.0, 0.0, 0.0, 0.0, 0.0, 0.0, 0.0, 0.0, 0.0, 0.0, 0.0, 0.0, 0.0, 0.0, 0.0, 0.0, 0.0, 0.0, 0.0, 0.0, 0.0, 0.0, 0.0, 0.0, 0.0, 0.0, 0.0, 0.0, 0.0, 0.0, 0.0, 0.0, 0.0, 0.0, 0.0, 0.0, 0.0, 0.0, 0.0, 0.0, 0.0, 0.0, 0.0, 0.0, 0.0, 0.0, 0.0, 0.0, 0.0, 0.0, 0.0, 0.0, 0.0, 0.0, 0.0, 0.0, 0.0, 0.0, 0.0, 0.0, 0.0, 0.0, 0.0, 0.0, 0.0, 0.0, 0.0, 0.0, 0.0, 0.0, 0.0, 0.0, 0.0, 0.0, 0.0, 0.0, 0.0, 0.0, 0.0, 0.0, 0.0, 0.0, 0.0, 0.0, 0.0, 0.0, 0.0, 0.0, 0.0, 0.0, 0.0, 0.0, 0.0, 0.0, 0.0, 0.0, 0.0, 0.0, 0.0, 0.0, 0.0, 0.0, 0.0, 0.0, 0.0, 0.0, 0.0, 0.0, 0.0, 0.0, 0.0, 0.0, 0.0, 0.0, 1.0, 0.0, 0.6, 0.0, 0.8, 0.0, 1.0, 0.0, 0.4, 0.0, 0.6, 0.0, 0.0, 0.0, 0.4, 0.0, 1.0, 0.0, 0.0, 0.0, 0.2, 0.0, 0.4, 0.0, 0.4, 0.0, 0.8, 0.0, 0.6, 0.0, 0.4, 0.0, 1.0, 0.0, 0.8, 0.0, 0.2, 0.0, 1.0, 0.0, 0.4, 0.0, 0.2, 0.0, 0.0, 0.0, 1.0, 0.0, 0.0, 1.0, 1.0, 1.0, 1.0, 0.8333, 0.0, 0.8333, 0.0, 0.1667, 1.0, 0.1667, 1.0, 0.0, 0.0, 0.0, 0.0, 0.3333, 1.0, 0.3333, 1.0, 0.1667, 0.0, 0.1667, 0.0, 0.5, 1.0, 0.5, 1.0, 0.3333, 0.0, 0.3333, 0.0, 0.6667, 1.0, 0.6667, 1.0, 0.5, 0.0, 0.5, 0.0, 0.8333, 1.0, 0.8333, 1.0, 0.6667, 0.0, 0.6667, 0.0, 0.0, 0.0, 0.0, 0.0, 0.0, 0.0, 0.0, 0.0, 0.0, 0.0, 0.0, 0.0, 0.0, 0.0, 0.0, 0.0, 0.0, 0.0, 0.0, 0.0, 0.0, 0.0, 0.0, 0.0, 0.0, 0.0, 0.0, 0.0, 0.0, 0.0, 0.0, 0.0, 0.0, 0.0, 0.0, 0.0, 0.0, 0.0, 0.0, 0.0, 0.0, 0.0, 0.0, 0.0, 0.0, 0.0, 0.0, 0.0, 0.0, 0.0, 0.0, 0.0, 0.0, 0.0, 0.0, 0.0, 0.0, 0.0, 0.0, 0.0, 0.0, 0.0, 0.0, 0.0, 0.0, 0.0, 0.0, 0.0, 0.0, 0.0, 0.0, 0.0, 0.0, 0.0, 0.0, 0.0, 0.0, 0.0, 0.0, 0.0, 0.0, 0.0, 0.0, 0.0, 0.0, 0.0, 0.0, 0.0, 0.0, 0.0, 0.0, 0.0, 0.0, 0.0, 0.0, 0.0, 0.0, 0.0, 0.0, 0.0, 0.0, 0.0, 0.0, 0.0, 0.0, 0.0, 0.0, 0.0, 0.0, 0.0, 0.0, 0.0, 0.0, 0.0, 0.0, 0.0, 0.0, 0.0, 0.0, 0.0, 0.0, 0.0, 0.0, 0.0, 0.0, 0.0, 0.0, 0.0, 0.0, 0.0, 0.0, 0.0, 0.0, 0.0, 0.0, 0.0, 0.0, 0.0, 0.0, 0.0, 0.0, 0.0, 0.0, 0.0, 0.0, 0.0, 0.0, 0.0, 0.0, 0.0, 0.0, 0.0, 0.0, 0.0, 0.0, 0.0, 0.0, 0.0, 0.0, 0.0, 0.0, 0.0, 0.0, 0.0, 0.0, 0.0, 0.0, 0.0, 0.0, 0.0, 0.0, 0.0, 0.0, 0.0, 0.0, 0.0, 0.0, 0.0, 0.0, 0.0, 0.0, 0.0, 0.0, 0.0, 0.0, 0.0, 0.0, 0.0, 0.0, 0.0, 0.0, 0.0, 0.0, 0.0, 0.0, 0.0, 0.0, 0.0, 0.0, 0.0, 0.0, 0.0, 0.0, 0.0, 0.0, 0.0, 0.0, 0.0, 0.0, 0.0, 0.0, 0.0, 0.0, 0.0, 0.0, 0.0, 0.0, 0.0, 0.0, 0.0, 0.0, 0.0, 0.0, 0.0, 0.0, 0.0, 0.0, 0.0, 0.0, 0.0, 0.0, 0.0, 0.0, 0.0, 0.0, 0.0, 0.0, 0.0, 0.0, 0.0, 0.0, 0.0, 0.0, 0.0, 0.0, 0.0, 0.0, 0.0, 0.0, 0.0, 0.0, 0.0, 0.0, 0.0, 0.0, 0.0, 0.0, 0.0, 0.0, 0.0, 0.0, 0.0, 0.0, 0.0, 0.0, 0.0, 0.0, 0.0, 0.0, 0.0, 0.0, 0.0, 0.0, 0.0, 0.0, 0.0, 0.0, 0.0, 0.0, 0.0, 0.0, 0.0, 0.0, 0.0, 0.0, 0.0, 0.0, 0.8, 0.0, 0.4, 0.0, 0.6, 0.0, 1.0, 0.0, 0.4, 0.0, 0.8, 0.0, 0.0, 0.0, 0.4, 0.0, 1.0, 0.0, 0.0, 0.0, 0.2, 0.0, 0.4, 0.0, 0.6, 0.0, 1.0, 0.0, 0.8, 0.0, 0.4, 0.0, 1.0, 0.0, 0.6, 0.0, 0.4, 0.0, 0.0, 0.0, 1.0, 0.0, 0.2, 0.0, 0.0, 0.0, 0.4, 0.0, 0.0, 1.0, 1.0, 1.0, 1.0, 0.8333, 0.0, 0.8333, 0.0, 0.1667, 1.0, 0.1667, 1.0, 0.0, 0.0, 0.0, 0.0, 0.3333, 1.0, 0.3333, 1.0, 0.1667, 0.0, 0.1667, 0.0, 0.5, 1.0, 0.5, 1.0, 0.3333, 0.0, 0.3333, 0.0, 0.6667, 1.0, 0.6667, 1.0, 0.5, 0.0, 0.5, 0.0, 0.8333, 1.0, 0.8333, 1.0, 0.6667, 0.0, 0.6667, 0.0, 0.0, 0.0, 0.0, 0.0, 0.0, 0.0, 0.0, 0.0, 0.0, 0.0, 0.0, 0.0, 0.0, 0.0, 0.0, 0.0, 0.0, 0.0, 0.0, 0.0, 0.0, 0.0, 0.0, 0.0, 0.0, 0.0, 0.0, 0.0, 0.0, 0.0, 0.0, 0.0, 0.0, 0.0, 0.0, 0.0, 0.0, 0.0, 0.0, 0.0, 0.0, 0.0, 0.0, 0.0, 0.0, 0.0, 0.0, 0.0, 0.0, 0.0, 0.0, 0.0, 0.0, 0.0, 0.0, 0.0, 0.0, 0.0, 0.0, 0.0, 0.0, 0.0, 0.0, 0.0, 0.0, 0.0, 0.0, 0.0, 0.0, 0.0, 0.0, 0.0, 0.0, 0.0, 0.0, 0.0, 0.0, 0.0, 0.0, 0.0, 0.0, 0.0, 0.0, 0.0, 0.0, 0.0, 0.0, 0.0, 0.0, 0.0, 0.0, 0.0, 0.0, 0.0, 0.0, 0.0, 0.0, 0.0, 0.0, 0.0, 0.0, 0.0, 0.0, 0.0, 0.0, 0.0, 0.0, 0.0, 0.0, 0.0, 0.0, 0.0, 0.0, 0.0, 0.0, 0.0, 0.0, 0.0, 0.0, 0.0, 0.0, 0.0, 0.0, 0.0, 0.0, 0.0, 0.0, 0.0, 0.0, 0.0, 0.0, 0.0, 0.0, 0.0, 0.0, 0.0, 0.0, 0.0, 0.0, 0.0, 0.0, 0.0, 0.0, 0.0, 0.0, 0.0, 0.0, 0.0, 0.0, 0.0, 0.0, 0.0, 0.0, 0.0, 0.0, 0.0, 0.0, 0.0, 0.0, 0.0, 0.0, 0.0, 0.0, 0.0, 0.0, 0.0, 0.0, 0.0, 0.0, 0.0, 0.0, 0.0, 0.0, 0.0, 0.0, 0.0, 0.0, 0.0, 0.0, 0.0, 0.0, 0.0, 0.0, 0.0, 0.0, 0.0, 0.0, 0.0, 0.0, 0.0, 0.0, 0.0, 0.0, 0.0, 0.0, 0.0, 0.0, 0.0, 0.0, 0.0, 0.0, 0.0, 0.0, 0.0, 0.0, 0.0, 0.0, 0.0, 0.0, 0.0, 0.0, 0.0, 0.0, 0.0, 0.0, 0.0, 0.0, 0.0, 0.0, 0.0, 0.0, 0.0, 0.0, 0.0, 0.0, 0.0, 0.0, 0.0, 0.0, 0.0, 0.0, 0.0, 0.0, 0.0, 0.0, 0.0, 0.0, 0.0, 0.0, 0.0, 0.0, 0.0, 0.0, 0.0, 0.0, 0.0, 0.0, 0.0, 0.0, 0.0, 0.0, 0.0, 0.0, 0.0, 0.0, 0.0, 0.0, 0.0, 0.0, 0.0, 0.0, 0.0, 0.0, 0.0, 0.0, 0.0, 0.0, 0.0, 0.0, 0.0, 0.0, 0.0, 0.0, 0.0, 0.0, 0.0, 0.0, 0.0, 0.0, 0.0, 0.0, 0.0, 0.0, 0.0, 0.0, 0.0, 0.0])
me_gentian.materials.append(mat_leaf_leafygrass)
me_gentian.materials.append(mat_fl_blue_smoothplastic)
me_gentian.update()

# ---- objects
ob_gentian = bpy.data.objects.new('gentian', me_gentian)

# ---- transforms, parenting, visibility, modifiers, constraints
ob_gentian.location = (0.0, 0.0, 0.0)

# ---- collection membership
scene.collection.objects.link(ob_gentian)

# ---- scene / render settings (as saved in the file)
scene.frame_start = 1; scene.frame_end = 250; scene.frame_set(1)
scene.render.engine = 'BLENDER_EEVEE_NEXT'
scene.render.resolution_x = 600
scene.render.resolution_y = 600
scene.render.bake_bias = 0.0
scene.render.bake_samples = 0
scene.render.compositor_device = 'GPU'
scene.eevee.taa_render_samples = 48
scene.eevee.use_volume_custom_range = False
scene.eevee.fast_gi_thickness_near = 0.1
scene.eevee.fast_gi_thickness_far = 0.0
scene.eevee.ray_tracing_options.screen_trace_thickness = 0.1
scene.view_settings.view_transform = 'Standard'
bpy.context.view_layer.update()

# ---- added for rendering (the .blend has no active camera): camera
cam_auto = bpy.data.cameras.new('AutoCamera')
cam_auto.lens = 50.0
cam_auto.sensor_width = 36.0
cam_auto.clip_end = 1000.0
ob_auto_camera = bpy.data.objects.new('AutoCamera', cam_auto)
scene.collection.objects.link(ob_auto_camera)
ob_auto_camera.location = (1.96562, -2.35875, 2.16197)
ob_auto_camera.rotation_euler = (1.09748, -7.21219e-08, 0.694738)
scene.camera = ob_auto_camera
bpy.context.view_layer.update()
